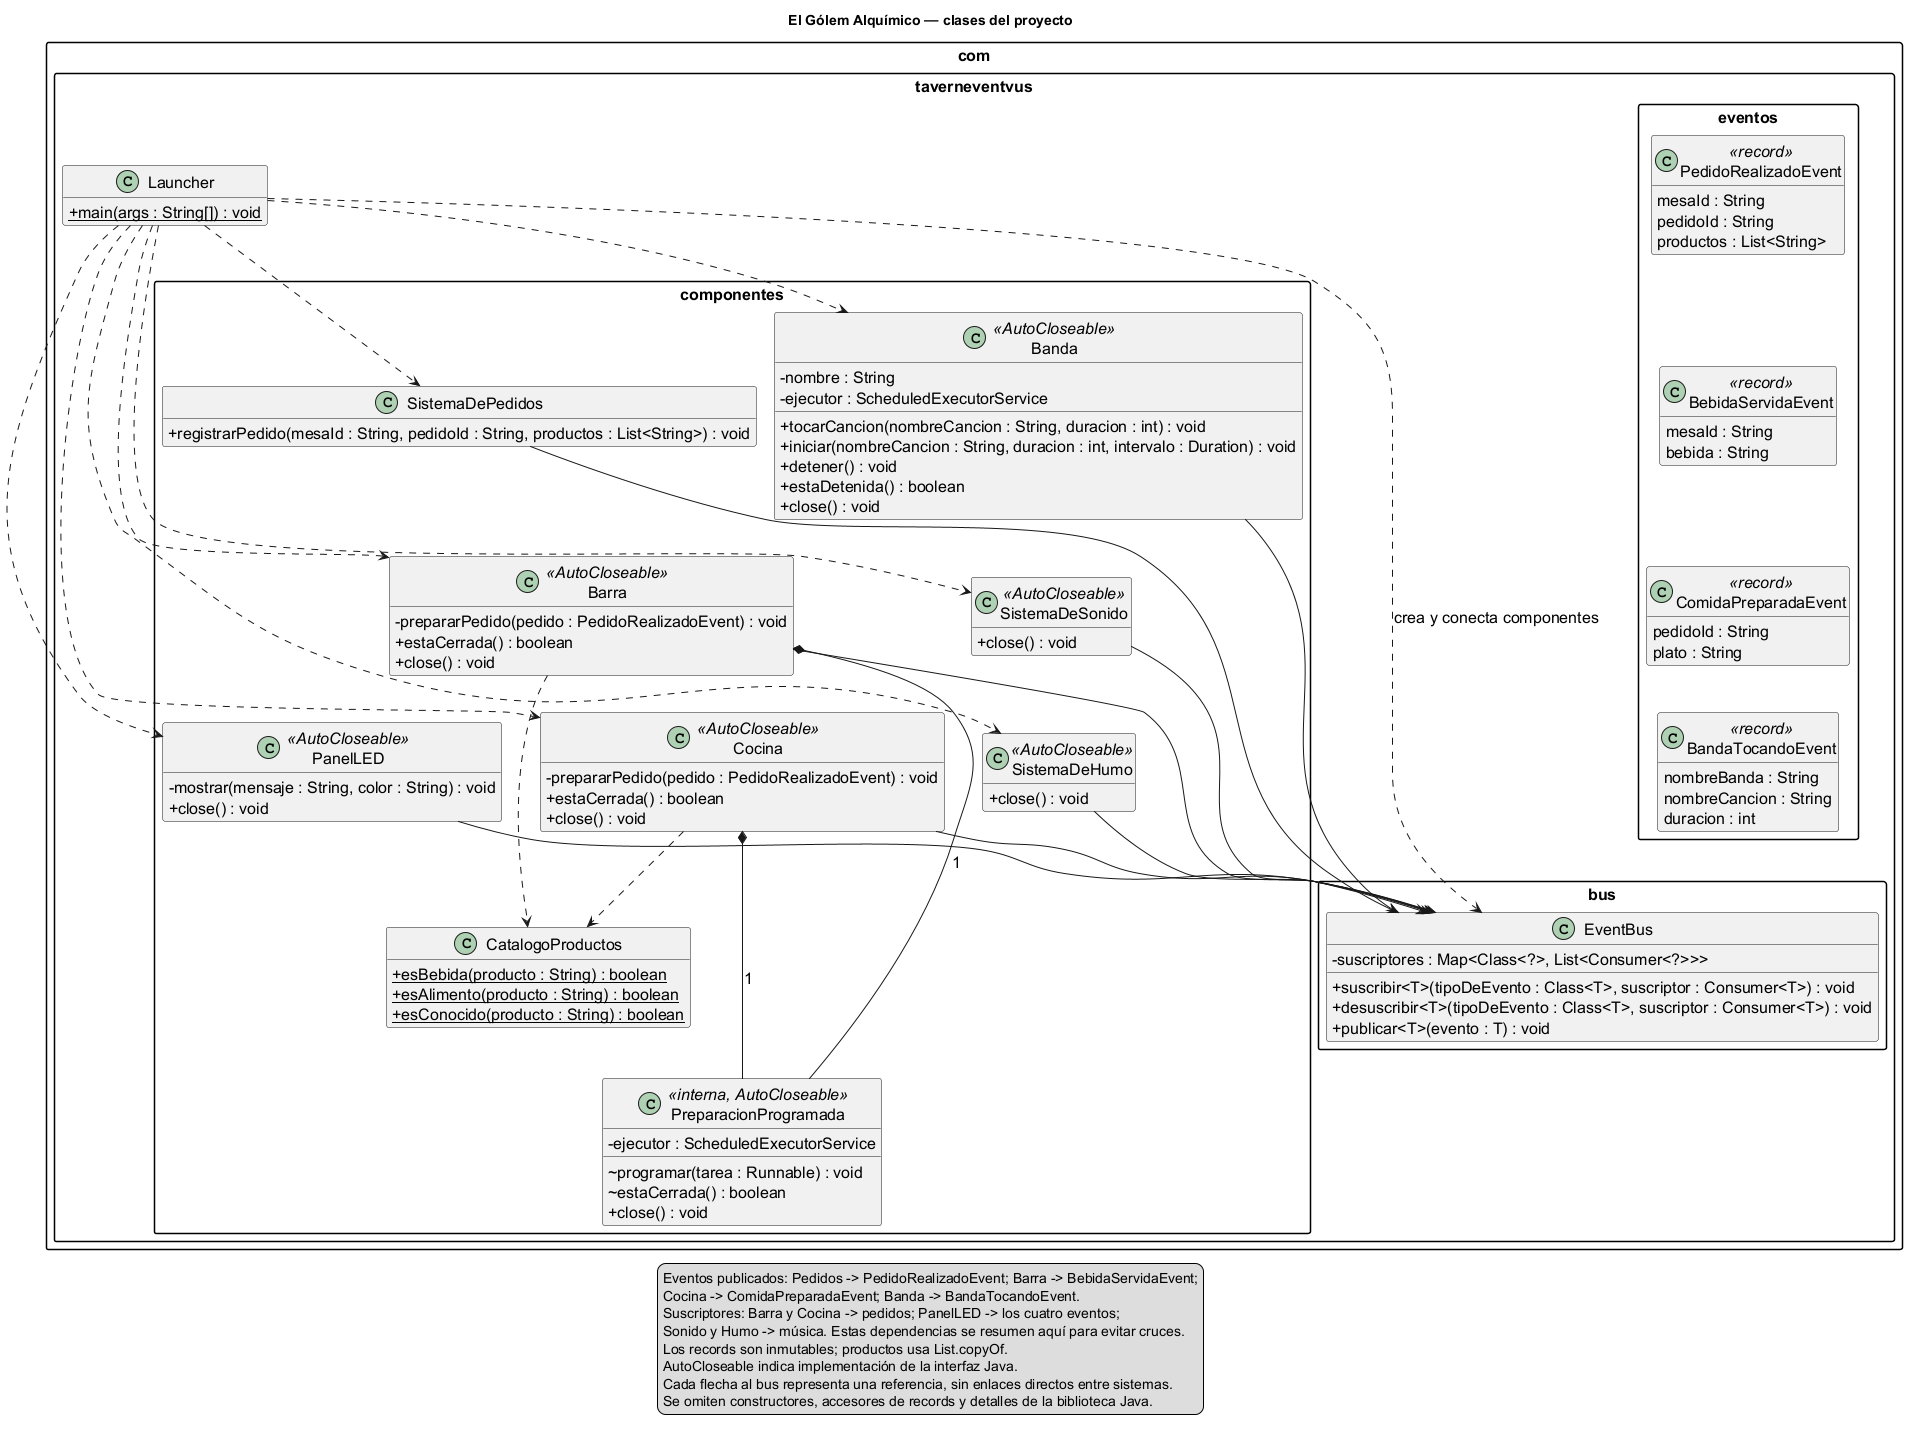

The diagram above was rendered by PlantUML. Its source (embedded in the PNG):
@startuml
!pragma layout smetana
skinparam classAttributeIconSize 0
skinparam defaultFontName SansSerif
skinparam defaultFontSize 16
skinparam packageStyle rectangle
hide empty members
title El Gólem Alquímico — clases del proyecto

package "com.taverneventvus" {
  class Launcher {
    +{static} main(args : String[]) : void
  }
}
package "com.taverneventvus.bus" {
  class EventBus {
    -suscriptores : Map<Class<?>, List<Consumer<?>>>
    +suscribir<T>(tipoDeEvento : Class<T>, suscriptor : Consumer<T>) : void
    +desuscribir<T>(tipoDeEvento : Class<T>, suscriptor : Consumer<T>) : void
    +publicar<T>(evento : T) : void
  }
}
package "com.taverneventvus.componentes" {
  class SistemaDePedidos {
    +registrarPedido(mesaId : String, pedidoId : String, productos : List<String>) : void
  }
  class Barra <<AutoCloseable>> {
    -prepararPedido(pedido : PedidoRealizadoEvent) : void
    +estaCerrada() : boolean
    +close() : void
  }
  class Cocina <<AutoCloseable>> {
    -prepararPedido(pedido : PedidoRealizadoEvent) : void
    +estaCerrada() : boolean
    +close() : void
  }
  class PreparacionProgramada <<interna, AutoCloseable>> {
    -ejecutor : ScheduledExecutorService
    ~programar(tarea : Runnable) : void
    ~estaCerrada() : boolean
    +close() : void
  }
  class CatalogoProductos {
    +{static} esBebida(producto : String) : boolean
    +{static} esAlimento(producto : String) : boolean
    +{static} esConocido(producto : String) : boolean
  }
  class Banda <<AutoCloseable>> {
    -nombre : String
    -ejecutor : ScheduledExecutorService
    +tocarCancion(nombreCancion : String, duracion : int) : void
    +iniciar(nombreCancion : String, duracion : int, intervalo : Duration) : void
    +detener() : void
    +estaDetenida() : boolean
    +close() : void
  }
  class SistemaDeSonido <<AutoCloseable>> {
    +close() : void
  }
  class PanelLED <<AutoCloseable>> {
    -mostrar(mensaje : String, color : String) : void
    +close() : void
  }
  class SistemaDeHumo <<AutoCloseable>> {
    +close() : void
  }
}
package "com.taverneventvus.eventos" {
  class PedidoRealizadoEvent <<record>> {
    mesaId : String
    pedidoId : String
    productos : List<String>
  }
  class BebidaServidaEvent <<record>> {
    mesaId : String
    bebida : String
  }
  class ComidaPreparadaEvent <<record>> {
    pedidoId : String
    plato : String
  }
  class BandaTocandoEvent <<record>> {
    nombreBanda : String
    nombreCancion : String
    duracion : int
  }
}
Launcher ..> EventBus : crea y conecta componentes
Launcher ..> SistemaDePedidos
Launcher ..> Banda
Launcher ..> Barra
Launcher ..> Cocina
Launcher ..> PanelLED
Launcher ..> SistemaDeSonido
Launcher ..> SistemaDeHumo
SistemaDePedidos --> EventBus
Barra --> EventBus
Cocina --> EventBus
Banda --> EventBus
PanelLED --> EventBus
SistemaDeSonido --> EventBus
SistemaDeHumo --> EventBus
Barra *-- PreparacionProgramada : 1
Cocina *-- PreparacionProgramada : 1
Barra ..> CatalogoProductos
Cocina ..> CatalogoProductos
Banda -[hidden]down-> SistemaDeSonido
SistemaDeSonido -[hidden]down-> SistemaDeHumo
SistemaDePedidos -[hidden]down-> Barra
Barra -[hidden]down-> Cocina
PanelLED -[hidden]down-> CatalogoProductos
CatalogoProductos -[hidden]down-> PreparacionProgramada
PedidoRealizadoEvent -[hidden]down-> BebidaServidaEvent
BebidaServidaEvent -[hidden]down-> ComidaPreparadaEvent
ComidaPreparadaEvent -[hidden]down-> BandaTocandoEvent
legend bottom
  Eventos publicados: Pedidos -> PedidoRealizadoEvent; Barra -> BebidaServidaEvent;
  Cocina -> ComidaPreparadaEvent; Banda -> BandaTocandoEvent.
  Suscriptores: Barra y Cocina -> pedidos; PanelLED -> los cuatro eventos;
  Sonido y Humo -> música. Estas dependencias se resumen aquí para evitar cruces.
  Los records son inmutables; productos usa List.copyOf.
  AutoCloseable indica implementación de la interfaz Java.
  Cada flecha al bus representa una referencia, sin enlaces directos entre sistemas.
  Se omiten constructores, accesores de records y detalles de la biblioteca Java.
endlegend
@enduml